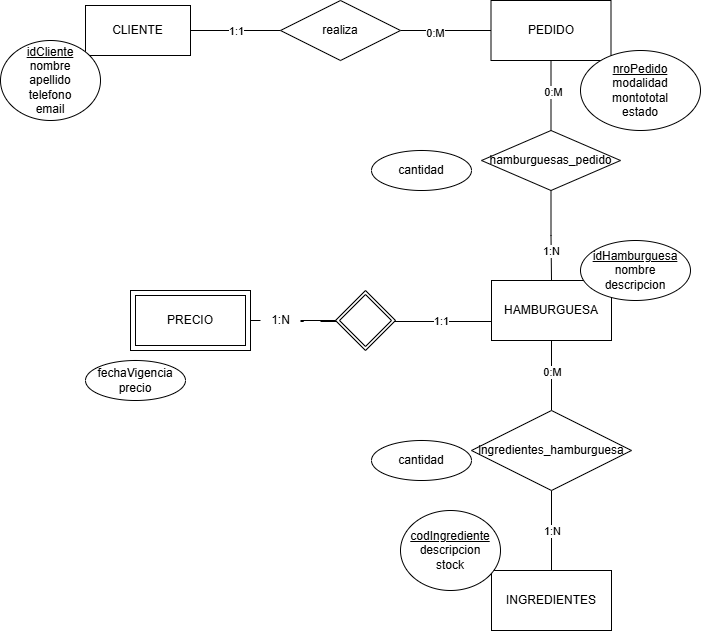

The diagram above was exported from draw.io. Its source (the exported page's mxGraphModel, read from the mxfile embedded in the PNG):
<mxGraphModel dx="1194" dy="750" grid="1" gridSize="10" guides="1" tooltips="1" connect="1" arrows="1" fold="1" page="1" pageScale="1" pageWidth="850" pageHeight="1100" math="0" shadow="0" extFonts="Permanent Marker^https://fonts.googleapis.com/css?family=Permanent+Marker">
  <root>
    <mxCell id="0" />
    <mxCell id="1" parent="0" />
    <mxCell id="2dgkWijPEIIiWThGruOY-27" value="" style="edgeStyle=orthogonalEdgeStyle;rounded=0;orthogonalLoop=1;jettySize=auto;html=1;endArrow=none;endFill=0;" parent="1" edge="1">
      <mxGeometry relative="1" as="geometry">
        <mxPoint x="380" y="421" as="targetPoint" />
        <mxPoint x="551" y="420" as="sourcePoint" />
        <Array as="points">
          <mxPoint x="551" y="421" />
          <mxPoint x="411" y="421" />
        </Array>
      </mxGeometry>
    </mxCell>
    <mxCell id="2dgkWijPEIIiWThGruOY-28" value="1:1" style="edgeLabel;html=1;align=center;verticalAlign=middle;resizable=0;points=[];" parent="2dgkWijPEIIiWThGruOY-27" connectable="0" vertex="1">
      <mxGeometry x="-0.216" y="-2" relative="1" as="geometry">
        <mxPoint x="15" y="1" as="offset" />
      </mxGeometry>
    </mxCell>
    <mxCell id="2dgkWijPEIIiWThGruOY-3" value="" style="edgeStyle=orthogonalEdgeStyle;rounded=0;orthogonalLoop=1;jettySize=auto;html=1;endArrow=none;endFill=0;" parent="1" edge="1">
      <mxGeometry relative="1" as="geometry">
        <mxPoint x="330" y="420" as="targetPoint" />
        <mxPoint x="330" y="420" as="sourcePoint" />
        <Array as="points" />
      </mxGeometry>
    </mxCell>
    <mxCell id="QcWYGM-XmrkhVh3EBq0B-23" style="edgeStyle=orthogonalEdgeStyle;rounded=0;orthogonalLoop=1;jettySize=auto;html=1;entryX=1;entryY=0.5;entryDx=0;entryDy=0;endArrow=none;endFill=0;" parent="1" source="QcWYGM-XmrkhVh3EBq0B-49" target="QcWYGM-XmrkhVh3EBq0B-17" edge="1">
      <mxGeometry relative="1" as="geometry">
        <mxPoint x="320" y="290" as="targetPoint" />
        <mxPoint x="551" y="420" as="sourcePoint" />
        <Array as="points">
          <mxPoint x="330" y="420" />
          <mxPoint x="330" y="420" />
        </Array>
      </mxGeometry>
    </mxCell>
    <mxCell id="QcWYGM-XmrkhVh3EBq0B-2" value="HAMBURGUESA" style="whiteSpace=wrap;html=1;" parent="1" vertex="1">
      <mxGeometry x="551" y="380" width="120" height="60" as="geometry" />
    </mxCell>
    <mxCell id="QcWYGM-XmrkhVh3EBq0B-6" value="INGREDIENTES" style="whiteSpace=wrap;html=1;" parent="1" vertex="1">
      <mxGeometry x="551" y="670" width="120" height="60" as="geometry" />
    </mxCell>
    <mxCell id="QcWYGM-XmrkhVh3EBq0B-9" value="PEDIDO" style="whiteSpace=wrap;html=1;" parent="1" vertex="1">
      <mxGeometry x="550.5" y="100" width="120" height="60" as="geometry" />
    </mxCell>
    <mxCell id="QcWYGM-XmrkhVh3EBq0B-16" value="&lt;u&gt;codIngrediente&lt;/u&gt;&lt;div&gt;descripcion&lt;/div&gt;&lt;div&gt;&lt;span style=&quot;background-color: initial;&quot;&gt;stock&lt;/span&gt;&lt;/div&gt;" style="ellipse;whiteSpace=wrap;html=1;align=center;" parent="1" vertex="1">
      <mxGeometry x="460" y="610" width="100" height="80" as="geometry" />
    </mxCell>
    <mxCell id="QcWYGM-XmrkhVh3EBq0B-17" value="PRECIO" style="shape=ext;margin=3;double=1;whiteSpace=wrap;html=1;align=center;" parent="1" vertex="1">
      <mxGeometry x="190" y="390" width="120" height="60" as="geometry" />
    </mxCell>
    <mxCell id="QcWYGM-XmrkhVh3EBq0B-35" value="" style="edgeStyle=orthogonalEdgeStyle;rounded=0;orthogonalLoop=1;jettySize=auto;html=1;endArrow=none;endFill=0;" parent="1" source="QcWYGM-XmrkhVh3EBq0B-34" target="QcWYGM-XmrkhVh3EBq0B-2" edge="1">
      <mxGeometry relative="1" as="geometry" />
    </mxCell>
    <mxCell id="QcWYGM-XmrkhVh3EBq0B-47" value="0:M" style="edgeLabel;html=1;align=center;verticalAlign=middle;resizable=0;points=[];" parent="QcWYGM-XmrkhVh3EBq0B-35" connectable="0" vertex="1">
      <mxGeometry x="0.1143" relative="1" as="geometry">
        <mxPoint as="offset" />
      </mxGeometry>
    </mxCell>
    <mxCell id="QcWYGM-XmrkhVh3EBq0B-36" value="" style="edgeStyle=orthogonalEdgeStyle;rounded=0;orthogonalLoop=1;jettySize=auto;html=1;endArrow=none;endFill=0;" parent="1" source="QcWYGM-XmrkhVh3EBq0B-34" target="QcWYGM-XmrkhVh3EBq0B-6" edge="1">
      <mxGeometry relative="1" as="geometry" />
    </mxCell>
    <mxCell id="QcWYGM-XmrkhVh3EBq0B-46" value="1:N" style="edgeLabel;html=1;align=center;verticalAlign=middle;resizable=0;points=[];" parent="QcWYGM-XmrkhVh3EBq0B-36" connectable="0" vertex="1">
      <mxGeometry y="-1" relative="1" as="geometry">
        <mxPoint x="1" as="offset" />
      </mxGeometry>
    </mxCell>
    <mxCell id="QcWYGM-XmrkhVh3EBq0B-34" value="ingredientes_hamburguesa" style="shape=rhombus;perimeter=rhombusPerimeter;whiteSpace=wrap;html=1;align=center;" parent="1" vertex="1">
      <mxGeometry x="531" y="510" width="160" height="80" as="geometry" />
    </mxCell>
    <mxCell id="QcWYGM-XmrkhVh3EBq0B-68" value="&lt;u&gt;nroPedido&lt;/u&gt;&lt;div&gt;modalidad&lt;/div&gt;&lt;div&gt;montototal&lt;/div&gt;&lt;div&gt;estado&lt;/div&gt;" style="ellipse;whiteSpace=wrap;html=1;" parent="1" vertex="1">
      <mxGeometry x="640" y="150" width="120" height="80" as="geometry" />
    </mxCell>
    <mxCell id="2dgkWijPEIIiWThGruOY-6" value="" style="edgeStyle=orthogonalEdgeStyle;rounded=0;orthogonalLoop=1;jettySize=auto;html=1;entryX=1;entryY=0.5;entryDx=0;entryDy=0;endArrow=none;endFill=0;" parent="1" source="QcWYGM-XmrkhVh3EBq0B-49" target="QcWYGM-XmrkhVh3EBq0B-22" edge="1">
      <mxGeometry relative="1" as="geometry">
        <mxPoint x="270" y="420" as="targetPoint" />
        <mxPoint x="551" y="420" as="sourcePoint" />
        <Array as="points">
          <mxPoint x="411" y="420" />
        </Array>
      </mxGeometry>
    </mxCell>
    <mxCell id="QcWYGM-XmrkhVh3EBq0B-22" value="" style="shape=rhombus;double=1;perimeter=rhombusPerimeter;whiteSpace=wrap;html=1;align=center;" parent="1" vertex="1">
      <mxGeometry x="395" y="390" width="60" height="60" as="geometry" />
    </mxCell>
    <mxCell id="2dgkWijPEIIiWThGruOY-8" value="&lt;u&gt;idHamburguesa&lt;/u&gt;&lt;div&gt;nombre&lt;/div&gt;&lt;div&gt;descripcion&lt;/div&gt;" style="ellipse;whiteSpace=wrap;html=1;align=center;" parent="1" vertex="1">
      <mxGeometry x="640" y="340" width="110" height="60" as="geometry" />
    </mxCell>
    <mxCell id="2dgkWijPEIIiWThGruOY-9" value="fechaVigencia&lt;div&gt;precio&lt;/div&gt;" style="ellipse;whiteSpace=wrap;html=1;align=center;" parent="1" vertex="1">
      <mxGeometry x="145" y="460" width="100" height="40" as="geometry" />
    </mxCell>
    <mxCell id="2dgkWijPEIIiWThGruOY-11" value="" style="edgeStyle=orthogonalEdgeStyle;rounded=0;orthogonalLoop=1;jettySize=auto;html=1;endArrow=none;endFill=0;" parent="1" source="2dgkWijPEIIiWThGruOY-10" target="QcWYGM-XmrkhVh3EBq0B-2" edge="1">
      <mxGeometry relative="1" as="geometry" />
    </mxCell>
    <mxCell id="2dgkWijPEIIiWThGruOY-14" value="1:N" style="edgeLabel;html=1;align=center;verticalAlign=middle;resizable=0;points=[];" parent="2dgkWijPEIIiWThGruOY-11" connectable="0" vertex="1">
      <mxGeometry x="0.0939" y="3" relative="1" as="geometry">
        <mxPoint x="-4" y="12" as="offset" />
      </mxGeometry>
    </mxCell>
    <mxCell id="2dgkWijPEIIiWThGruOY-12" value="" style="edgeStyle=orthogonalEdgeStyle;rounded=0;orthogonalLoop=1;jettySize=auto;html=1;endArrow=none;endFill=0;" parent="1" source="2dgkWijPEIIiWThGruOY-10" target="QcWYGM-XmrkhVh3EBq0B-9" edge="1">
      <mxGeometry relative="1" as="geometry" />
    </mxCell>
    <mxCell id="2dgkWijPEIIiWThGruOY-13" value="0:M" style="edgeLabel;html=1;align=center;verticalAlign=middle;resizable=0;points=[];" parent="2dgkWijPEIIiWThGruOY-12" connectable="0" vertex="1">
      <mxGeometry x="0.1143" y="-1" relative="1" as="geometry">
        <mxPoint x="1" as="offset" />
      </mxGeometry>
    </mxCell>
    <mxCell id="2dgkWijPEIIiWThGruOY-10" value="hamburguesas_pedido" style="shape=rhombus;perimeter=rhombusPerimeter;whiteSpace=wrap;html=1;align=center;" parent="1" vertex="1">
      <mxGeometry x="541" y="230" width="139" height="60" as="geometry" />
    </mxCell>
    <mxCell id="2dgkWijPEIIiWThGruOY-19" value="CLIENTE" style="whiteSpace=wrap;html=1;align=center;" parent="1" vertex="1">
      <mxGeometry x="145" y="105" width="105" height="50" as="geometry" />
    </mxCell>
    <mxCell id="2dgkWijPEIIiWThGruOY-21" value="" style="edgeStyle=orthogonalEdgeStyle;rounded=0;orthogonalLoop=1;jettySize=auto;html=1;endArrow=none;endFill=0;" parent="1" source="2dgkWijPEIIiWThGruOY-20" target="QcWYGM-XmrkhVh3EBq0B-9" edge="1">
      <mxGeometry relative="1" as="geometry" />
    </mxCell>
    <mxCell id="2dgkWijPEIIiWThGruOY-23" value="0:M" style="edgeLabel;html=1;align=center;verticalAlign=middle;resizable=0;points=[];" parent="2dgkWijPEIIiWThGruOY-21" connectable="0" vertex="1">
      <mxGeometry x="-0.2486" y="-2" relative="1" as="geometry">
        <mxPoint as="offset" />
      </mxGeometry>
    </mxCell>
    <mxCell id="2dgkWijPEIIiWThGruOY-22" value="" style="edgeStyle=orthogonalEdgeStyle;rounded=0;orthogonalLoop=1;jettySize=auto;html=1;endArrow=none;endFill=0;" parent="1" source="2dgkWijPEIIiWThGruOY-20" target="2dgkWijPEIIiWThGruOY-19" edge="1">
      <mxGeometry relative="1" as="geometry" />
    </mxCell>
    <mxCell id="2dgkWijPEIIiWThGruOY-24" value="1:1" style="edgeLabel;html=1;align=center;verticalAlign=middle;resizable=0;points=[];" parent="2dgkWijPEIIiWThGruOY-22" connectable="0" vertex="1">
      <mxGeometry relative="1" as="geometry">
        <mxPoint as="offset" />
      </mxGeometry>
    </mxCell>
    <mxCell id="2dgkWijPEIIiWThGruOY-20" value="realiza" style="shape=rhombus;perimeter=rhombusPerimeter;whiteSpace=wrap;html=1;align=center;" parent="1" vertex="1">
      <mxGeometry x="340" y="100" width="120" height="60" as="geometry" />
    </mxCell>
    <mxCell id="2dgkWijPEIIiWThGruOY-26" value="&lt;u&gt;idCliente&lt;/u&gt;&lt;div&gt;nombre&lt;/div&gt;&lt;div&gt;apellido&lt;/div&gt;&lt;div&gt;telefono&lt;/div&gt;&lt;div&gt;email&lt;/div&gt;" style="ellipse;whiteSpace=wrap;html=1;align=center;" parent="1" vertex="1">
      <mxGeometry x="60" y="140" width="100" height="80" as="geometry" />
    </mxCell>
    <mxCell id="LCTK67R69rQbv07zCJUa-3" value="" style="edgeStyle=orthogonalEdgeStyle;rounded=0;orthogonalLoop=1;jettySize=auto;html=1;endArrow=none;endFill=0;" parent="1" source="QcWYGM-XmrkhVh3EBq0B-22" target="QcWYGM-XmrkhVh3EBq0B-49" edge="1">
      <mxGeometry relative="1" as="geometry">
        <mxPoint x="330" y="420" as="targetPoint" />
        <mxPoint x="395" y="420" as="sourcePoint" />
        <Array as="points">
          <mxPoint x="363" y="420" />
          <mxPoint x="363" y="421" />
        </Array>
      </mxGeometry>
    </mxCell>
    <mxCell id="QcWYGM-XmrkhVh3EBq0B-49" value="1:N" style="text;html=1;align=center;verticalAlign=middle;resizable=0;points=[];autosize=1;strokeColor=none;fillColor=none;" parent="1" vertex="1">
      <mxGeometry x="320" y="405" width="40" height="30" as="geometry" />
    </mxCell>
    <mxCell id="LCTK67R69rQbv07zCJUa-4" value="cantidad" style="ellipse;whiteSpace=wrap;html=1;align=center;" parent="1" vertex="1">
      <mxGeometry x="431" y="250" width="100" height="40" as="geometry" />
    </mxCell>
    <mxCell id="LCTK67R69rQbv07zCJUa-5" value="cantidad" style="ellipse;whiteSpace=wrap;html=1;align=center;" parent="1" vertex="1">
      <mxGeometry x="431" y="540" width="100" height="40" as="geometry" />
    </mxCell>
  </root>
</mxGraphModel>